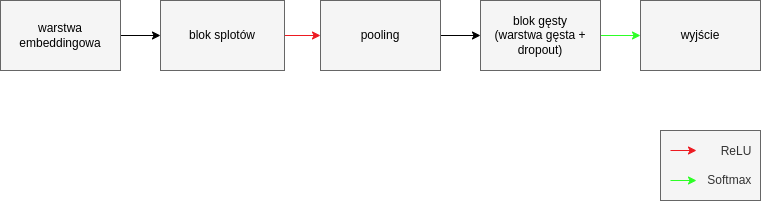

The diagram above was exported from draw.io. Its source (the exported page's mxGraphModel, read from the mxfile embedded in the PNG):
<mxGraphModel dx="918" dy="634" grid="1" gridSize="10" guides="1" tooltips="1" connect="1" arrows="1" fold="1" page="1" pageScale="1" pageWidth="827" pageHeight="1169" background="#ffffff" math="0" shadow="0">
  <root>
    <mxCell id="0" />
    <mxCell id="1" parent="0" />
    <mxCell id="4" style="edgeStyle=none;html=1;entryX=0;entryY=0.5;entryDx=0;entryDy=0;strokeColor=#000000;" edge="1" parent="1" source="2" target="3">
      <mxGeometry relative="1" as="geometry" />
    </mxCell>
    <mxCell id="2" value="&lt;font color=&quot;#000000&quot;&gt;warstwa embeddingowa&lt;/font&gt;" style="rounded=0;whiteSpace=wrap;html=1;fillColor=#f5f5f5;fontColor=#333333;strokeColor=#666666;" vertex="1" parent="1">
      <mxGeometry x="40" y="160" width="120" height="70" as="geometry" />
    </mxCell>
    <mxCell id="6" style="edgeStyle=none;html=1;exitX=1;exitY=0.5;exitDx=0;exitDy=0;fontColor=#000000;strokeColor=#ED1A21;" edge="1" parent="1" source="3" target="5">
      <mxGeometry relative="1" as="geometry" />
    </mxCell>
    <mxCell id="3" value="&lt;font color=&quot;#000000&quot;&gt;blok splotów&lt;/font&gt;" style="rounded=0;whiteSpace=wrap;html=1;fillColor=#f5f5f5;fontColor=#333333;strokeColor=#666666;" vertex="1" parent="1">
      <mxGeometry x="200" y="160" width="124" height="70" as="geometry" />
    </mxCell>
    <mxCell id="8" style="edgeStyle=none;html=1;entryX=0;entryY=0.5;entryDx=0;entryDy=0;fontColor=#000000;strokeColor=#000000;" edge="1" parent="1" source="5" target="7">
      <mxGeometry relative="1" as="geometry" />
    </mxCell>
    <mxCell id="5" value="&lt;font color=&quot;#000000&quot;&gt;pooling&lt;br&gt;&lt;/font&gt;" style="rounded=0;whiteSpace=wrap;html=1;fillColor=#f5f5f5;strokeColor=#666666;fontColor=#333333;" vertex="1" parent="1">
      <mxGeometry x="360" y="160" width="120" height="70" as="geometry" />
    </mxCell>
    <mxCell id="10" style="edgeStyle=none;html=1;entryX=0;entryY=0.5;entryDx=0;entryDy=0;fontColor=#000000;strokeColor=#2DFF26;" edge="1" parent="1" source="7" target="9">
      <mxGeometry relative="1" as="geometry" />
    </mxCell>
    <mxCell id="7" value="&lt;font color=&quot;#000000&quot;&gt;blok gęsty&lt;br&gt;(warstwa gęsta + dropout)&lt;br&gt;&lt;/font&gt;" style="rounded=0;whiteSpace=wrap;html=1;fillColor=#f5f5f5;strokeColor=#666666;fontColor=#333333;" vertex="1" parent="1">
      <mxGeometry x="520" y="160" width="120" height="70" as="geometry" />
    </mxCell>
    <mxCell id="9" value="&lt;font color=&quot;#000000&quot;&gt;wyjście&lt;br&gt;&lt;/font&gt;" style="rounded=0;whiteSpace=wrap;html=1;fillColor=#f5f5f5;strokeColor=#666666;fontColor=#333333;" vertex="1" parent="1">
      <mxGeometry x="680" y="160" width="120" height="70" as="geometry" />
    </mxCell>
    <mxCell id="11" value="ReLU&amp;nbsp;&amp;nbsp;&lt;br&gt;&lt;br&gt;Softmax&amp;nbsp;&amp;nbsp;" style="rounded=0;whiteSpace=wrap;html=1;fontColor=#333333;fillColor=#f5f5f5;strokeColor=#666666;align=right;perimeterSpacing=0;" vertex="1" parent="1">
      <mxGeometry x="700" y="290" width="100" height="70" as="geometry" />
    </mxCell>
    <mxCell id="12" style="edgeStyle=none;html=1;fontColor=#000000;strokeColor=#ED1A21;" edge="1" parent="1">
      <mxGeometry relative="1" as="geometry">
        <mxPoint x="710" y="310" as="sourcePoint" />
        <mxPoint x="736" y="310" as="targetPoint" />
      </mxGeometry>
    </mxCell>
    <mxCell id="13" style="edgeStyle=none;html=1;fontColor=#000000;strokeColor=#2DFF26;" edge="1" parent="1">
      <mxGeometry relative="1" as="geometry">
        <mxPoint x="710" y="340" as="sourcePoint" />
        <mxPoint x="736" y="340" as="targetPoint" />
      </mxGeometry>
    </mxCell>
  </root>
</mxGraphModel>